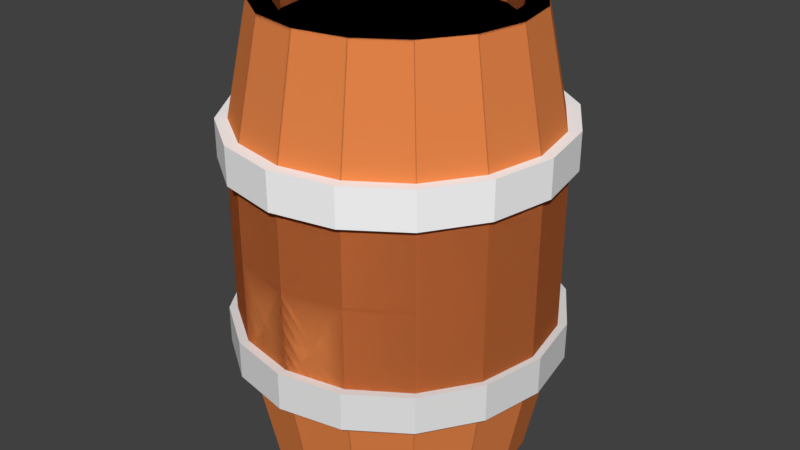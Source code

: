 # Source: barrel.blend  (saved by Blender 2.79.0; exported with 4.5.12 LTS)
import bpy
from mathutils import Matrix  # noqa: F401  (used for matrix-valued properties, if any)

bpy.ops.wm.read_factory_settings(use_empty=True)
scene = bpy.context.scene
scene.name = 'Scene'

# ---- collections
col_collection_1 = bpy.data.collections.new('Collection 1'); scene.collection.children.link(col_collection_1)

# ---- materials (node trees are filled in below, after node groups)
mat_material_001 = bpy.data.materials.new('Material.001')
mat_material_001.alpha_threshold = 0.0
mat_material_001.use_transparent_shadow = False
mat_material_001.roughness = 0.5
mat_metal_006 = bpy.data.materials.new('metal.006')
mat_metal_006.alpha_threshold = 0.0
mat_metal_006.use_transparent_shadow = False
mat_metal_006.diffuse_color = (1.0, 1.0, 1.0, 1.0)
mat_metal_006.roughness = 0.5
mat_wood = bpy.data.materials.new('wood')
mat_wood.alpha_threshold = 0.0
mat_wood.use_transparent_shadow = False
mat_wood.diffuse_color = (0.8, 0.2373, 0.06912, 1.0)
mat_wood.roughness = 0.5
mat_material_002 = bpy.data.materials.new('Material.002')
mat_material_002.alpha_threshold = 0.0
mat_material_002.use_transparent_shadow = False
mat_material_002.roughness = 0.5

# ---- material node trees

# ---- world
world_world = bpy.data.worlds.new('World'); scene.world = world_world
world_world.color = (0.05088, 0.05088, 0.05088)
world_world.use_sun_shadow = False
world_world.sun_shadow_jitter_overblur = 0.0
world_world.cycles.sampling_method = 'MANUAL'

# ---- meshes
me_cylinder_002 = bpy.data.meshes.new('Cylinder.002')
me_cylinder_002.from_pydata([(0.0, 1.0, -1.0), (0.0, 1.0, 1.0), (0.3827, 0.9239, -1.0), (0.3827, 0.9239, 1.0), (0.7071, 0.7071, -1.0), (0.7071, 0.7071, 1.0), (0.9239, 0.3827, -1.0), (0.9239, 0.3827, 1.0), (1.0, -4.371e-08, -1.0), (1.0, -4.371e-08, 1.0), (0.9239, -0.3827, -1.0), (0.9239, -0.3827, 1.0), (0.7071, -0.7071, -1.0), (0.7071, -0.7071, 1.0), (0.3827, -0.9239, -1.0), (0.3827, -0.9239, 1.0), (1.51e-07, -1.0, -1.0), (1.51e-07, -1.0, 1.0), (-0.3827, -0.9239, -1.0), (-0.3827, -0.9239, 1.0), (-0.7071, -0.7071, -1.0), (-0.7071, -0.7071, 1.0), (-0.9239, -0.3827, -1.0), (-0.9239, -0.3827, 1.0), (-1.0, 1.192e-08, -1.0), (-1.0, 1.192e-08, 1.0), (-0.9239, 0.3827, -1.0), (-0.9239, 0.3827, 1.0), (-0.7071, 0.7071, -1.0), (-0.7071, 0.7071, 1.0), (-0.3827, 0.9239, -1.0), (-0.3827, 0.9239, 1.0), (4.568e-07, 1.0, 9.37), (4.968e-07, 1.0, 11.37), (0.3827, 0.9239, 9.37), (0.3827, 0.9239, 11.37), (0.7071, 0.7071, 9.37), (0.7071, 0.7071, 11.37), (0.9239, 0.3827, 9.37), (0.9239, 0.3827, 11.37), (1.0, -4.371e-08, 9.37), (1.0, -4.371e-08, 11.37), (0.9239, -0.3827, 9.37), (0.9239, -0.3827, 11.37), (0.7071, -0.7071, 9.37), (0.7071, -0.7071, 11.37), (0.3827, -0.9239, 9.37), (0.3827, -0.9239, 11.37), (6.078e-07, -1.0, 9.37), (6.478e-07, -1.0, 11.37), (-0.3827, -0.9239, 9.37), (-0.3827, -0.9239, 11.37), (-0.7071, -0.7071, 9.37), (-0.7071, -0.7071, 11.37), (-0.9239, -0.3827, 9.37), (-0.9239, -0.3827, 11.37), (-1.0, 1.192e-08, 9.37), (-1.0, 1.192e-08, 11.37), (-0.9239, 0.3827, 9.37), (-0.9239, 0.3827, 11.37), (-0.7071, 0.7071, 9.37), (-0.7071, 0.7071, 11.37), (-0.3827, 0.9239, 9.37), (-0.3827, 0.9239, 11.37), (0.3109, 0.7011, 17.12), (0.5693, 0.5326, 17.12), (0.742, 0.2805, 17.12), (0.8026, -0.01688, 17.12), (0.742, -0.3143, 17.12), (0.5693, -0.5664, 17.12), (0.3109, -0.7349, 17.12), (-0.2986, -0.7349, 17.12), (-0.557, -0.5664, 17.12), (-0.7297, -0.3143, 17.12), (-0.7903, -0.01688, 17.12), (-0.7297, 0.2805, 17.12), (-0.557, 0.5326, 17.12), (-0.2986, 0.7011, 17.12), (0.3716, 0.844, 10.43), (0.6815, 0.642, 10.43), (0.8885, 0.3397, 10.43), (0.9612, -0.01688, 10.43), (0.8885, -0.3735, 10.43), (0.6815, -0.6758, 10.43), (0.3716, -0.8778, 10.43), (-0.3593, -0.8778, 10.43), (-0.6692, -0.6758, 10.43), (-0.8762, -0.3735, 10.43), (-0.9489, -0.01688, 10.43), (-0.8762, 0.3397, 10.43), (-0.6692, 0.642, 10.43), (-0.3593, 0.844, 10.43), (0.2634, 0.5892, 17.12), (0.4815, 0.447, 17.12), (0.6273, 0.2342, 17.12), (0.6785, -0.01688, 17.12), (0.6273, -0.2679, 17.12), (0.4815, -0.4807, 17.12), (0.2634, -0.6229, 17.12), (-0.2511, -0.6229, 17.12), (-0.4692, -0.4807, 17.12), (-0.615, -0.2679, 17.12), (-0.6662, -0.01688, 17.12), (-0.615, 0.2342, 17.12), (-0.4692, 0.447, 17.12), (-0.2511, 0.5892, 17.12), (0.2634, 0.5892, 15.94), (0.4815, 0.447, 15.94), (0.6273, 0.2342, 15.94), (0.6785, -0.01688, 15.94), (0.6273, -0.2679, 15.94), (0.4815, -0.4807, 15.94), (0.2634, -0.6229, 15.94), (-0.2511, -0.6229, 15.94), (-0.4692, -0.4807, 15.94), (-0.615, -0.2679, 15.94), (-0.6662, -0.01688, 15.94), (-0.615, 0.2342, 15.94), (-0.4692, 0.447, 15.94), (-0.2511, 0.5892, 15.94), (0.3716, 0.844, 5.18), (0.6815, 0.642, 5.18), (0.8885, 0.3397, 5.18), (0.9612, -0.01688, 5.18), (0.8885, -0.3735, 5.18), (0.6815, -0.6758, 5.18), (0.3716, -0.8778, 5.18), (-0.3593, -0.8778, 5.18), (-0.6692, -0.6758, 5.18), (-0.8762, -0.3735, 5.18), (-0.9489, -0.01688, 5.18), (-0.8762, 0.3397, 5.18), (-0.6692, 0.642, 5.18), (-0.3593, 0.844, 5.18), (0.006149, 0.7603, 17.12), (-0.2986, 0.7011, 17.12), (-0.557, 0.5326, 17.12), (-0.7297, 0.2805, 17.12), (-0.7903, -0.01688, 17.12), (-0.7297, -0.3143, 17.12), (-0.557, -0.5664, 17.12), (-0.2986, -0.7349, 17.12), (0.006149, -0.794, 17.12), (0.3109, -0.7349, 17.12), (0.5693, -0.5664, 17.12), (0.742, -0.3143, 17.12), (0.8026, -0.01688, 17.12), (0.742, 0.2805, 17.12), (0.5693, 0.5326, 17.12), (0.3109, 0.7011, 17.12), (0.006149, 0.915, 10.43), (-0.3593, 0.844, 10.43), (-0.6692, 0.642, 10.43), (-0.8762, 0.3397, 10.43), (-0.9489, -0.01688, 10.43), (-0.8762, -0.3735, 10.43), (-0.6692, -0.6758, 10.43), (-0.3593, -0.8778, 10.43), (0.006149, -0.9487, 10.43), (0.3716, -0.8778, 10.43), (0.6815, -0.6758, 10.43), (0.8885, -0.3735, 10.43), (0.9612, -0.01688, 10.43), (0.8885, 0.3397, 10.43), (0.6815, 0.642, 10.43), (0.3716, 0.844, 10.43), (0.006149, 0.6391, 17.12), (-0.2511, 0.5892, 17.12), (-0.4693, 0.447, 17.12), (-0.615, 0.2342, 17.12), (-0.6662, -0.01688, 17.12), (-0.615, -0.2679, 17.12), (-0.4693, -0.4807, 17.12), (-0.2511, -0.6229, 17.12), (0.006149, -0.6729, 17.12), (0.2634, -0.6229, 17.12), (0.4815, -0.4807, 17.12), (0.6273, -0.2679, 17.12), (0.6785, -0.01688, 17.12), (0.6273, 0.2342, 17.12), (0.4815, 0.447, 17.12), (0.2634, 0.5892, 17.12), (0.006149, 0.6391, 15.94), (-0.2511, 0.5892, 15.94), (-0.4693, 0.447, 15.94), (-0.615, 0.2342, 15.94), (-0.6662, -0.01688, 15.94), (-0.615, -0.2679, 15.94), (-0.4693, -0.4807, 15.94), (-0.2511, -0.6229, 15.94), (0.006149, -0.6729, 15.94), (0.2634, -0.6229, 15.94), (0.4815, -0.4807, 15.94), (0.6273, -0.2679, 15.94), (0.6785, -0.01688, 15.94), (0.6273, 0.2342, 15.94), (0.4815, 0.447, 15.94), (0.2634, 0.5892, 15.94), (0.006149, 0.915, 5.18), (-0.3593, 0.844, 5.18), (-0.6692, 0.642, 5.18), (-0.8762, 0.3397, 5.18), (-0.9489, -0.01688, 5.18), (-0.8762, -0.3735, 5.18), (-0.6692, -0.6758, 5.18), (-0.3593, -0.8778, 5.18), (0.006149, -0.9487, 5.18), (0.3716, -0.8778, 5.18), (0.6815, -0.6758, 5.18), (0.8885, -0.3735, 5.18), (0.9612, -0.01688, 5.18), (0.8885, 0.3397, 5.18), (0.6815, 0.642, 5.18), (0.3716, 0.844, 5.18), (0.3109, 0.7011, -6.598), (0.5693, 0.5326, -6.598), (0.742, 0.2805, -6.598), (0.8026, -0.01688, -6.598), (0.742, -0.3143, -6.598), (0.5693, -0.5664, -6.598), (0.3109, -0.7349, -6.598), (-0.2986, -0.7349, -6.598), (-0.557, -0.5664, -6.598), (-0.7297, -0.3143, -6.598), (-0.7903, -0.01688, -6.598), (-0.7297, 0.2805, -6.598), (-0.557, 0.5326, -6.598), (-0.2986, 0.7011, -6.598), (0.3716, 0.844, 0.09257), (0.6815, 0.642, 0.09257), (0.8885, 0.3397, 0.09257), (0.9612, -0.01688, 0.09257), (0.8885, -0.3735, 0.09257), (0.6815, -0.6758, 0.09257), (0.3716, -0.8778, 0.09257), (-0.3593, -0.8778, 0.09257), (-0.6692, -0.6758, 0.09257), (-0.8762, -0.3735, 0.09257), (-0.9489, -0.01688, 0.09257), (-0.8762, 0.3397, 0.09257), (-0.6692, 0.642, 0.09257), (-0.3593, 0.844, 0.09257), (0.2634, 0.5892, -6.598), (0.4815, 0.447, -6.598), (0.6273, 0.2342, -6.598), (0.6785, -0.01688, -6.598), (0.6273, -0.2679, -6.598), (0.4815, -0.4807, -6.598), (0.2634, -0.6229, -6.598), (-0.2511, -0.6229, -6.598), (-0.4693, -0.4807, -6.598), (-0.615, -0.2679, -6.598), (-0.6662, -0.01688, -6.598), (-0.615, 0.2342, -6.598), (-0.4693, 0.447, -6.598), (-0.2511, 0.5892, -6.598), (0.2634, 0.5892, -5.415), (0.4815, 0.447, -5.415), (0.6273, 0.2342, -5.415), (0.6785, -0.01688, -5.415), (0.6273, -0.2679, -5.415), (0.4815, -0.4807, -5.415), (0.2634, -0.6229, -5.415), (-0.2511, -0.6229, -5.415), (-0.4693, -0.4807, -5.415), (-0.615, -0.2679, -5.415), (-0.6662, -0.01688, -5.415), (-0.615, 0.2342, -5.415), (-0.4693, 0.447, -5.415), (-0.2511, 0.5892, -5.415), (0.3716, 0.844, 5.346), (0.6815, 0.642, 5.346), (0.8885, 0.3397, 5.346), (0.9612, -0.01688, 5.346), (0.8885, -0.3735, 5.346), (0.6815, -0.6758, 5.346), (0.3716, -0.8778, 5.346), (-0.3593, -0.8778, 5.346), (-0.6692, -0.6758, 5.346), (-0.8762, -0.3735, 5.346), (-0.9489, -0.01688, 5.346), (-0.8762, 0.3397, 5.346), (-0.6692, 0.642, 5.346), (-0.3593, 0.844, 5.346), (0.006148, 0.7603, -6.598), (-0.2986, 0.7011, -6.598), (-0.557, 0.5326, -6.598), (-0.7297, 0.2805, -6.598), (-0.7903, -0.01688, -6.598), (-0.7297, -0.3143, -6.598), (-0.557, -0.5664, -6.598), (-0.2986, -0.7349, -6.598), (0.006148, -0.794, -6.598), (0.3109, -0.7349, -6.598), (0.5693, -0.5664, -6.598), (0.742, -0.3143, -6.598), (0.8026, -0.01688, -6.598), (0.742, 0.2805, -6.598), (0.5693, 0.5326, -6.598), (0.3109, 0.7011, -6.598), (0.006148, 0.915, 0.09257), (-0.3593, 0.844, 0.09257), (-0.6692, 0.642, 0.09257), (-0.8762, 0.3397, 0.09257), (-0.9489, -0.01688, 0.09257), (-0.8762, -0.3735, 0.09257), (-0.6692, -0.6758, 0.09257), (-0.3593, -0.8778, 0.09257), (0.006148, -0.9487, 0.09257), (0.3716, -0.8778, 0.09257), (0.6815, -0.6758, 0.09257), (0.8885, -0.3735, 0.09257), (0.9612, -0.01688, 0.09257), (0.8885, 0.3397, 0.09257), (0.6815, 0.642, 0.09257), (0.3716, 0.844, 0.09257), (0.006148, 0.6391, -6.598), (-0.2511, 0.5892, -6.598), (-0.4693, 0.447, -6.598), (-0.615, 0.2342, -6.598), (-0.6662, -0.01688, -6.598), (-0.615, -0.2679, -6.598), (-0.4693, -0.4807, -6.598), (-0.2511, -0.6229, -6.598), (0.006148, -0.6729, -6.598), (0.2634, -0.6229, -6.598), (0.4815, -0.4807, -6.598), (0.6273, -0.2679, -6.598), (0.6785, -0.01688, -6.598), (0.6273, 0.2342, -6.598), (0.4815, 0.447, -6.598), (0.2634, 0.5892, -6.598), (0.006148, 0.6391, -5.415), (-0.2511, 0.5892, -5.415), (-0.4693, 0.447, -5.415), (-0.615, 0.2342, -5.415), (-0.6662, -0.01688, -5.415), (-0.615, -0.2679, -5.415), (-0.4693, -0.4807, -5.415), (-0.2511, -0.6229, -5.415), (0.006148, -0.6729, -5.415), (0.2634, -0.6229, -5.415), (0.4815, -0.4807, -5.415), (0.6273, -0.2679, -5.415), (0.6785, -0.01688, -5.415), (0.6273, 0.2342, -5.415), (0.4815, 0.447, -5.415), (0.2634, 0.5892, -5.415), (0.006149, 0.915, 5.346), (-0.3593, 0.844, 5.346), (-0.6692, 0.642, 5.346), (-0.8762, 0.3397, 5.346), (-0.9489, -0.01688, 5.346), (-0.8762, -0.3735, 5.346), (-0.6692, -0.6758, 5.346), (-0.3593, -0.8778, 5.346), (0.006149, -0.9487, 5.346), (0.3716, -0.8778, 5.346), (0.6815, -0.6758, 5.346), (0.8885, -0.3735, 5.346), (0.9612, -0.01688, 5.346), (0.8885, 0.3397, 5.346), (0.6815, 0.642, 5.346), (0.3716, 0.844, 5.346)], [], [(0, 1, 3, 2), (2, 3, 5, 4), (4, 5, 7, 6), (6, 7, 9, 8), (8, 9, 11, 10), (10, 11, 13, 12), (12, 13, 15, 14), (14, 15, 17, 16), (16, 17, 19, 18), (18, 19, 21, 20), (20, 21, 23, 22), (22, 23, 25, 24), (24, 25, 27, 26), (26, 27, 29, 28), (3, 1, 31, 29, 27, 25, 23, 21, 19, 17, 15, 13, 11, 9, 7, 5), (28, 29, 31, 30), (30, 31, 1, 0), (0, 2, 4, 6, 8, 10, 12, 14, 16, 18, 20, 22, 24, 26, 28, 30), (32, 33, 35, 34), (34, 35, 37, 36), (36, 37, 39, 38), (38, 39, 41, 40), (40, 41, 43, 42), (42, 43, 45, 44), (44, 45, 47, 46), (46, 47, 49, 48), (48, 49, 51, 50), (50, 51, 53, 52), (52, 53, 55, 54), (54, 55, 57, 56), (56, 57, 59, 58), (58, 59, 61, 60), (35, 33, 63, 61, 59, 57, 55, 53, 51, 49, 47, 45, 43, 41, 39, 37), (60, 61, 63, 62), (62, 63, 33, 32), (32, 34, 36, 38, 40, 42, 44, 46, 48, 50, 52, 54, 56, 58, 60, 62), (150, 134, 64, 78), (78, 64, 65, 79), (79, 65, 66, 80), (80, 66, 67, 81), (81, 67, 68, 82), (82, 68, 69, 83), (83, 69, 70, 84), (84, 70, 142, 158), (158, 142, 71, 85), (85, 71, 72, 86), (86, 72, 73, 87), (87, 73, 74, 88), (88, 74, 75, 89), (89, 75, 76, 90), (70, 69, 97, 98), (90, 76, 77, 91), (91, 77, 134, 150), (133, 91, 150, 198), (132, 90, 91, 133), (131, 89, 90, 132), (130, 88, 89, 131), (129, 87, 88, 130), (128, 86, 87, 129), (127, 85, 86, 128), (206, 158, 85, 127), (126, 84, 158, 206), (125, 83, 84, 126), (124, 82, 83, 125), (123, 81, 82, 124), (122, 80, 81, 123), (121, 79, 80, 122), (120, 78, 79, 121), (198, 150, 78, 120), (103, 102, 116, 117), (74, 73, 101, 102), (68, 67, 95, 96), (72, 71, 99, 100), (77, 76, 104, 105), (66, 65, 93, 94), (142, 70, 98, 174), (64, 134, 166, 92), (75, 74, 102, 103), (69, 68, 96, 97), (73, 72, 100, 101), (134, 77, 105, 166), (67, 66, 94, 95), (71, 142, 174, 99), (76, 75, 103, 104), (65, 64, 92, 93), (106, 182, 119, 118, 117, 116, 115, 114, 113, 190, 112, 111, 110, 109, 108, 107), (97, 96, 110, 111), (104, 103, 117, 118), (98, 97, 111, 112), (105, 104, 118, 119), (174, 98, 112, 190), (92, 166, 182, 106), (166, 105, 119, 182), (99, 174, 190, 113), (93, 92, 106, 107), (100, 99, 113, 114), (94, 93, 107, 108), (101, 100, 114, 115), (95, 94, 108, 109), (102, 101, 115, 116), (96, 95, 109, 110), (150, 151, 135, 134), (151, 152, 136, 135), (152, 153, 137, 136), (153, 154, 138, 137), (154, 155, 139, 138), (155, 156, 140, 139), (156, 157, 141, 140), (157, 158, 142, 141), (158, 159, 143, 142), (159, 160, 144, 143), (160, 161, 145, 144), (161, 162, 146, 145), (162, 163, 147, 146), (163, 164, 148, 147), (141, 173, 172, 140), (164, 165, 149, 148), (165, 150, 134, 149), (213, 198, 150, 165), (212, 213, 165, 164), (211, 212, 164, 163), (210, 211, 163, 162), (209, 210, 162, 161), (208, 209, 161, 160), (207, 208, 160, 159), (206, 207, 159, 158), (205, 206, 158, 157), (204, 205, 157, 156), (203, 204, 156, 155), (202, 203, 155, 154), (201, 202, 154, 153), (200, 201, 153, 152), (199, 200, 152, 151), (198, 199, 151, 150), (179, 195, 194, 178), (146, 178, 177, 145), (139, 171, 170, 138), (144, 176, 175, 143), (149, 181, 180, 148), (137, 169, 168, 136), (142, 174, 173, 141), (135, 167, 166, 134), (147, 179, 178, 146), (140, 172, 171, 139), (145, 177, 176, 144), (134, 166, 181, 149), (138, 170, 169, 137), (143, 175, 174, 142), (148, 180, 179, 147), (136, 168, 167, 135), (183, 184, 185, 186, 187, 188, 189, 190, 191, 192, 193, 194, 195, 196, 197, 182), (172, 188, 187, 171), (180, 196, 195, 179), (173, 189, 188, 172), (181, 197, 196, 180), (174, 190, 189, 173), (167, 183, 182, 166), (166, 182, 197, 181), (175, 191, 190, 174), (168, 184, 183, 167), (176, 192, 191, 175), (169, 185, 184, 168), (177, 193, 192, 176), (170, 186, 185, 169), (178, 194, 193, 177), (171, 187, 186, 170), (300, 228, 214, 284), (228, 229, 215, 214), (229, 230, 216, 215), (230, 231, 217, 216), (231, 232, 218, 217), (232, 233, 219, 218), (233, 234, 220, 219), (234, 308, 292, 220), (308, 235, 221, 292), (235, 236, 222, 221), (236, 237, 223, 222), (237, 238, 224, 223), (238, 239, 225, 224), (239, 240, 226, 225), (220, 248, 247, 219), (240, 241, 227, 226), (241, 300, 284, 227), (283, 348, 300, 241), (282, 283, 241, 240), (281, 282, 240, 239), (280, 281, 239, 238), (279, 280, 238, 237), (278, 279, 237, 236), (277, 278, 236, 235), (356, 277, 235, 308), (276, 356, 308, 234), (275, 276, 234, 233), (274, 275, 233, 232), (273, 274, 232, 231), (272, 273, 231, 230), (271, 272, 230, 229), (270, 271, 229, 228), (348, 270, 228, 300), (253, 267, 266, 252), (224, 252, 251, 223), (218, 246, 245, 217), (222, 250, 249, 221), (227, 255, 254, 226), (216, 244, 243, 215), (292, 324, 248, 220), (214, 242, 316, 284), (225, 253, 252, 224), (219, 247, 246, 218), (223, 251, 250, 222), (284, 316, 255, 227), (217, 245, 244, 216), (221, 249, 324, 292), (226, 254, 253, 225), (215, 243, 242, 214), (256, 257, 258, 259, 260, 261, 262, 340, 263, 264, 265, 266, 267, 268, 269, 332), (247, 261, 260, 246), (254, 268, 267, 253), (248, 262, 261, 247), (255, 269, 268, 254), (324, 340, 262, 248), (242, 256, 332, 316), (316, 332, 269, 255), (249, 263, 340, 324), (243, 257, 256, 242), (250, 264, 263, 249), (244, 258, 257, 243), (251, 265, 264, 250), (245, 259, 258, 244), (252, 266, 265, 251), (246, 260, 259, 245), (300, 284, 285, 301), (301, 285, 286, 302), (302, 286, 287, 303), (303, 287, 288, 304), (304, 288, 289, 305), (305, 289, 290, 306), (306, 290, 291, 307), (307, 291, 292, 308), (308, 292, 293, 309), (309, 293, 294, 310), (310, 294, 295, 311), (311, 295, 296, 312), (312, 296, 297, 313), (313, 297, 298, 314), (291, 290, 322, 323), (314, 298, 299, 315), (315, 299, 284, 300), (363, 315, 300, 348), (362, 314, 315, 363), (361, 313, 314, 362), (360, 312, 313, 361), (359, 311, 312, 360), (358, 310, 311, 359), (357, 309, 310, 358), (356, 308, 309, 357), (355, 307, 308, 356), (354, 306, 307, 355), (353, 305, 306, 354), (352, 304, 305, 353), (351, 303, 304, 352), (350, 302, 303, 351), (349, 301, 302, 350), (348, 300, 301, 349), (329, 328, 344, 345), (296, 295, 327, 328), (289, 288, 320, 321), (294, 293, 325, 326), (299, 298, 330, 331), (287, 286, 318, 319), (292, 291, 323, 324), (285, 284, 316, 317), (297, 296, 328, 329), (290, 289, 321, 322), (295, 294, 326, 327), (284, 299, 331, 316), (288, 287, 319, 320), (293, 292, 324, 325), (298, 297, 329, 330), (286, 285, 317, 318), (333, 332, 347, 346, 345, 344, 343, 342, 341, 340, 339, 338, 337, 336, 335, 334), (322, 321, 337, 338), (330, 329, 345, 346), (323, 322, 338, 339), (331, 330, 346, 347), (324, 323, 339, 340), (317, 316, 332, 333), (316, 331, 347, 332), (325, 324, 340, 341), (318, 317, 333, 334), (326, 325, 341, 342), (319, 318, 334, 335), (327, 326, 342, 343), (320, 319, 335, 336), (328, 327, 343, 344), (321, 320, 336, 337)])
me_cylinder_002.polygons.foreach_set('material_index', [0, 0, 0, 0, 0, 0, 0, 0, 0, 0, 0, 0, 0, 0, 0, 0, 0, 0, 2, 2, 2, 2, 2, 2, 2, 2, 2, 2, 2, 2, 2, 2, 2, 2, 2, 2, 3, 3, 3, 3, 3, 3, 3, 3, 3, 3, 3, 3, 3, 3, 3, 3, 3, 3, 3, 3, 3, 3, 3, 3, 3, 3, 3, 3, 3, 3, 3, 3, 3, 3, 3, 3, 3, 3, 3, 3, 3, 3, 3, 3, 3, 3, 3, 3, 3, 3, 3, 3, 3, 3, 3, 3, 3, 3, 3, 3, 3, 3, 3, 3, 3, 3, 3, 3, 3, 3, 3, 3, 3, 3, 3, 3, 3, 3, 3, 3, 3, 3, 3, 3, 3, 3, 3, 3, 3, 3, 3, 3, 3, 3, 3, 3, 3, 3, 3, 3, 3, 3, 3, 3, 3, 3, 3, 3, 3, 3, 3, 3, 3, 3, 3, 3, 3, 3, 3, 3, 3, 3, 3, 3, 3, 3, 3, 3, 3, 3, 3, 3, 3, 3, 3, 3, 3, 3, 3, 3, 3, 3, 3, 3, 3, 3, 3, 3, 3, 3, 3, 3, 3, 3, 3, 3, 3, 3, 3, 3, 3, 3, 3, 3, 3, 3, 3, 3, 3, 3, 3, 3, 3, 3, 3, 3, 3, 3, 3, 3, 3, 3, 3, 3, 3, 3, 3, 3, 3, 3, 3, 3, 3, 3, 3, 3, 3, 3, 3, 3, 3, 3, 3, 3, 3, 3, 3, 3, 3, 3, 3, 3, 3, 3, 3, 3, 3, 3, 3, 3, 3, 3, 3, 3, 3, 3, 3, 3, 3, 3, 3, 3, 3, 3, 3, 3, 3, 3, 3, 3, 3, 3, 3, 3, 3, 3, 3, 3, 3, 3, 3, 3, 3, 3, 3, 3, 3, 3, 3, 3])
me_cylinder_002.materials.append(None)
me_cylinder_002.materials.append(mat_material_001)
me_cylinder_002.materials.append(mat_metal_006)
me_cylinder_002.materials.append(mat_wood)
me_cylinder_002.materials.append(mat_material_002)
me_cylinder_002.use_remesh_preserve_volume = False
me_cylinder_002.use_remesh_preserve_attributes = False
me_cylinder_002.use_mirror_vertex_groups = False
me_cylinder_002.update()

# ---- objects
ob_cylinder_002 = bpy.data.objects.new('Cylinder.002', me_cylinder_002)

# ---- transforms, parenting, visibility, modifiers, constraints
ob_cylinder_002.location = (2.994, 0.1927, 1.671)
ob_cylinder_002.scale = (1.457, 1.493, 0.1679)
ob_cylinder_002.lineart.crease_threshold = 0.0

# ---- collection membership
col_collection_1.objects.link(ob_cylinder_002)

# ---- scene / render settings (as saved in the file)
scene.frame_start = 1; scene.frame_end = 250; scene.frame_set(0)
scene.render.engine = 'BLENDER_EEVEE_NEXT'
scene.render.resolution_percentage = 50
scene.render.dither_intensity = 0.0
scene.cycles.use_denoising = False
scene.cycles.samples = 128
scene.cycles.sampling_pattern = 'TABULATED_SOBOL'
scene.cycles.use_adaptive_sampling = False
scene.cycles.use_light_tree = False
scene.cycles.blur_glossy = 0.0
scene.cycles.sample_clamp_indirect = 0.0
scene.view_settings.view_transform = 'Standard'
bpy.context.view_layer.update()

# ---- added for rendering (the .blend has no active camera and no usable light): camera, sun
cam_auto = bpy.data.cameras.new('AutoCamera')
cam_auto.lens = 50.0
cam_auto.sensor_width = 36.0
cam_auto.clip_end = 1000.0
ob_auto_camera = bpy.data.objects.new('AutoCamera', cam_auto)
scene.collection.objects.link(ob_auto_camera)
ob_auto_camera.location = (8.33048, -6.21138, 6.824)
ob_auto_camera.rotation_euler = (1.09748, -7.21219e-08, 0.694738)
scene.camera = ob_auto_camera
light_auto_sun = bpy.data.lights.new('AutoSun', 'SUN')
light_auto_sun.energy = 3.0
light_auto_sun.angle = 0.0523599
ob_auto_sun = bpy.data.objects.new('AutoSun', light_auto_sun)
scene.collection.objects.link(ob_auto_sun)
ob_auto_sun.rotation_euler = (0.872665, 0.174533, 0.523599)
bpy.context.view_layer.update()
